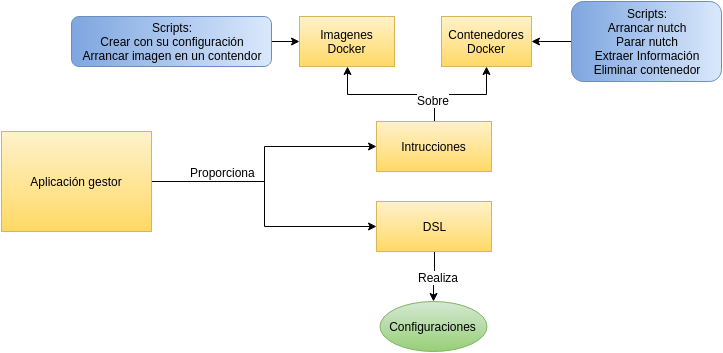

The diagram above was exported from draw.io. Its source (the exported page's mxGraphModel, read from the mxfile embedded in the PNG):
<mxGraphModel dx="815" dy="438" grid="1" gridSize="10" guides="1" tooltips="1" connect="1" arrows="1" fold="1" page="1" pageScale="1" pageWidth="826" pageHeight="1169" background="#ffffff" math="0">
  <root>
    <mxCell id="0" />
    <mxCell id="1" parent="0" />
    <mxCell id="9bd84e0369a07e9-2" value="Imagenes Docker" style="whiteSpace=wrap;html=1;plain-yellow" vertex="1" parent="1">
      <mxGeometry x="498" y="275" width="95" height="50" as="geometry" />
    </mxCell>
    <mxCell id="9bd84e0369a07e9-54" style="edgeStyle=orthogonalEdgeStyle;rounded=0;html=1;entryX=0.5;entryY=1;jettySize=auto;orthogonalLoop=1;" edge="1" parent="1" source="9bd84e0369a07e9-15" target="9bd84e0369a07e9-53">
      <mxGeometry relative="1" as="geometry" />
    </mxCell>
    <mxCell id="9bd84e0369a07e9-55" style="edgeStyle=orthogonalEdgeStyle;rounded=0;html=1;entryX=0.5;entryY=1;jettySize=auto;orthogonalLoop=1;" edge="1" parent="1" source="9bd84e0369a07e9-15" target="9bd84e0369a07e9-2">
      <mxGeometry relative="1" as="geometry" />
    </mxCell>
    <mxCell id="9bd84e0369a07e9-56" value="Sobre" style="text;html=1;resizable=0;points=[];;align=center;verticalAlign=middle;labelBackgroundColor=#ffffff;" vertex="1" connectable="0" parent="9bd84e0369a07e9-55">
      <mxGeometry x="-0.5969" y="5" relative="1" as="geometry">
        <mxPoint as="offset" />
      </mxGeometry>
    </mxCell>
    <mxCell id="9bd84e0369a07e9-15" value="Intrucciones" style="whiteSpace=wrap;html=1;plain-yellow" vertex="1" parent="1">
      <mxGeometry x="575" y="380" width="115" height="50" as="geometry" />
    </mxCell>
    <mxCell id="9bd84e0369a07e9-60" style="edgeStyle=orthogonalEdgeStyle;rounded=0;html=1;entryX=1;entryY=0.5;jettySize=auto;orthogonalLoop=1;" edge="1" parent="1" source="9bd84e0369a07e9-20" target="9bd84e0369a07e9-53">
      <mxGeometry relative="1" as="geometry" />
    </mxCell>
    <mxCell id="9bd84e0369a07e9-20" value="&lt;span&gt;Scripts:&lt;/span&gt;&lt;div&gt;&lt;div&gt;Arrancar nutch&lt;/div&gt;&lt;div&gt;Parar nutch&lt;/div&gt;&lt;div&gt;Extraer Información&lt;/div&gt;&lt;div&gt;Eliminar contenedor&lt;/div&gt;&lt;/div&gt;" style="rounded=1;whiteSpace=wrap;html=1;direction=south;plain-blue" vertex="1" parent="1">
      <mxGeometry x="770" y="260" width="150" height="80" as="geometry" />
    </mxCell>
    <mxCell id="9bd84e0369a07e9-26" style="edgeStyle=orthogonalEdgeStyle;rounded=0;html=1;entryX=0;entryY=0.5;jettySize=auto;orthogonalLoop=1;" edge="1" parent="1" source="9bd84e0369a07e9-24" target="9bd84e0369a07e9-15">
      <mxGeometry relative="1" as="geometry" />
    </mxCell>
    <mxCell id="9bd84e0369a07e9-29" value="Proporciona" style="text;html=1;resizable=0;points=[];;align=center;verticalAlign=middle;labelBackgroundColor=#ffffff;" vertex="1" connectable="0" parent="9bd84e0369a07e9-26">
      <mxGeometry x="-0.2321" y="-1" relative="1" as="geometry">
        <mxPoint x="-29" y="-11" as="offset" />
      </mxGeometry>
    </mxCell>
    <mxCell id="9bd84e0369a07e9-32" style="edgeStyle=orthogonalEdgeStyle;rounded=0;html=1;entryX=0;entryY=0.5;jettySize=auto;orthogonalLoop=1;" edge="1" parent="1" source="9bd84e0369a07e9-24" target="9bd84e0369a07e9-31">
      <mxGeometry relative="1" as="geometry" />
    </mxCell>
    <mxCell id="9bd84e0369a07e9-24" value="Aplicación gestor" style="whiteSpace=wrap;html=1;plain-yellow" vertex="1" parent="1">
      <mxGeometry x="200" y="390" width="150" height="100" as="geometry" />
    </mxCell>
    <mxCell id="9bd84e0369a07e9-37" style="edgeStyle=orthogonalEdgeStyle;rounded=0;html=1;entryX=0.5;entryY=0;jettySize=auto;orthogonalLoop=1;" edge="1" parent="1" source="9bd84e0369a07e9-31" target="9bd84e0369a07e9-33">
      <mxGeometry relative="1" as="geometry" />
    </mxCell>
    <mxCell id="9bd84e0369a07e9-38" value="Realiza" style="text;html=1;resizable=0;points=[];;align=center;verticalAlign=middle;labelBackgroundColor=#ffffff;" vertex="1" connectable="0" parent="9bd84e0369a07e9-37">
      <mxGeometry x="-0.0164" y="3" relative="1" as="geometry">
        <mxPoint x="3" y="-3" as="offset" />
      </mxGeometry>
    </mxCell>
    <mxCell id="9bd84e0369a07e9-31" value="DSL" style="whiteSpace=wrap;html=1;plain-yellow" vertex="1" parent="1">
      <mxGeometry x="575" y="460" width="115" height="50" as="geometry" />
    </mxCell>
    <mxCell id="9bd84e0369a07e9-33" value="Configuraciones" style="ellipse;whiteSpace=wrap;html=1;plain-green" vertex="1" parent="1">
      <mxGeometry x="578" y="560" width="107" height="50" as="geometry" />
    </mxCell>
    <mxCell id="9bd84e0369a07e9-59" style="edgeStyle=orthogonalEdgeStyle;rounded=0;html=1;exitX=0.5;exitY=0;jettySize=auto;orthogonalLoop=1;" edge="1" parent="1" source="9bd84e0369a07e9-52" target="9bd84e0369a07e9-2">
      <mxGeometry relative="1" as="geometry" />
    </mxCell>
    <mxCell id="9bd84e0369a07e9-52" value="&lt;span&gt;Scripts:&lt;/span&gt;&lt;div&gt;&lt;span&gt;Crear con su configuración&lt;/span&gt;&lt;div&gt;Arrancar imagen en un contendor&lt;/div&gt;&lt;/div&gt;" style="rounded=1;whiteSpace=wrap;html=1;direction=south;plain-blue" vertex="1" parent="1">
      <mxGeometry x="270" y="275" width="200" height="50" as="geometry" />
    </mxCell>
    <mxCell id="9bd84e0369a07e9-53" value="Contenedores Docker" style="whiteSpace=wrap;html=1;plain-yellow" vertex="1" parent="1">
      <mxGeometry x="640" y="275" width="90" height="50" as="geometry" />
    </mxCell>
  </root>
</mxGraphModel>